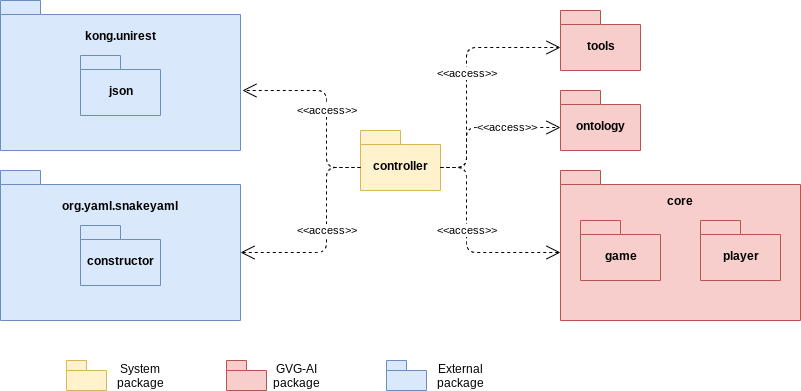

The diagram above was exported from draw.io. Its source (the exported page's mxGraphModel, read from the mxfile embedded in the PNG):
<mxGraphModel dx="1422" dy="725" grid="1" gridSize="10" guides="1" tooltips="1" connect="1" arrows="1" fold="1" page="1" pageScale="1" pageWidth="827" pageHeight="1169" math="0" shadow="0">
  <root>
    <mxCell id="cPBzSrODwy9uaOnqgM1C-0" />
    <mxCell id="cPBzSrODwy9uaOnqgM1C-1" parent="cPBzSrODwy9uaOnqgM1C-0" />
    <mxCell id="cPBzSrODwy9uaOnqgM1C-2" value="controller" style="shape=folder;fontStyle=1;spacingTop=10;tabWidth=40;tabHeight=14;tabPosition=left;html=1;fillColor=#fff2cc;strokeColor=#d6b656;" vertex="1" parent="cPBzSrODwy9uaOnqgM1C-1">
      <mxGeometry x="374" y="340" width="80" height="60" as="geometry" />
    </mxCell>
    <mxCell id="cPBzSrODwy9uaOnqgM1C-3" value="ontology" style="shape=folder;fontStyle=1;spacingTop=10;tabWidth=40;tabHeight=14;tabPosition=left;html=1;fillColor=#f8cecc;strokeColor=#b85450;" vertex="1" parent="cPBzSrODwy9uaOnqgM1C-1">
      <mxGeometry x="574" y="300" width="80" height="60" as="geometry" />
    </mxCell>
    <mxCell id="cPBzSrODwy9uaOnqgM1C-4" value="" style="shape=folder;fontStyle=1;spacingTop=10;tabWidth=40;tabHeight=14;tabPosition=left;html=1;fillColor=#f8cecc;strokeColor=#b85450;" vertex="1" parent="cPBzSrODwy9uaOnqgM1C-1">
      <mxGeometry x="574" y="380" width="240" height="150" as="geometry" />
    </mxCell>
    <mxCell id="cPBzSrODwy9uaOnqgM1C-5" value="game" style="shape=folder;fontStyle=1;spacingTop=10;tabWidth=40;tabHeight=14;tabPosition=left;html=1;fillColor=#f8cecc;strokeColor=#b85450;" vertex="1" parent="cPBzSrODwy9uaOnqgM1C-1">
      <mxGeometry x="594" y="430" width="80" height="60" as="geometry" />
    </mxCell>
    <mxCell id="cPBzSrODwy9uaOnqgM1C-6" value="player" style="shape=folder;fontStyle=1;spacingTop=10;tabWidth=40;tabHeight=14;tabPosition=left;html=1;fillColor=#f8cecc;strokeColor=#b85450;" vertex="1" parent="cPBzSrODwy9uaOnqgM1C-1">
      <mxGeometry x="714" y="430" width="80" height="60" as="geometry" />
    </mxCell>
    <mxCell id="cPBzSrODwy9uaOnqgM1C-7" value="tools" style="shape=folder;fontStyle=1;spacingTop=10;tabWidth=40;tabHeight=14;tabPosition=left;html=1;fillColor=#f8cecc;strokeColor=#b85450;" vertex="1" parent="cPBzSrODwy9uaOnqgM1C-1">
      <mxGeometry x="574" y="220" width="80" height="60" as="geometry" />
    </mxCell>
    <mxCell id="cPBzSrODwy9uaOnqgM1C-8" value="&lt;span style=&quot;font-weight: 700&quot;&gt;core&lt;/span&gt;" style="text;html=1;strokeColor=none;fillColor=none;align=center;verticalAlign=middle;whiteSpace=wrap;rounded=0;" vertex="1" parent="cPBzSrODwy9uaOnqgM1C-1">
      <mxGeometry x="674" y="400" width="40" height="20" as="geometry" />
    </mxCell>
    <mxCell id="cPBzSrODwy9uaOnqgM1C-9" value="" style="shape=folder;fontStyle=1;spacingTop=10;tabWidth=40;tabHeight=14;tabPosition=left;html=1;fillColor=#dae8fc;strokeColor=#6c8ebf;" vertex="1" parent="cPBzSrODwy9uaOnqgM1C-1">
      <mxGeometry x="14" y="210" width="240" height="150" as="geometry" />
    </mxCell>
    <mxCell id="cPBzSrODwy9uaOnqgM1C-10" value="&lt;span style=&quot;font-weight: 700&quot;&gt;kong.unirest&lt;/span&gt;" style="text;html=1;strokeColor=none;fillColor=none;align=center;verticalAlign=middle;whiteSpace=wrap;rounded=0;" vertex="1" parent="cPBzSrODwy9uaOnqgM1C-1">
      <mxGeometry x="114" y="235" width="40" height="20" as="geometry" />
    </mxCell>
    <mxCell id="cPBzSrODwy9uaOnqgM1C-11" value="json" style="shape=folder;fontStyle=1;spacingTop=10;tabWidth=40;tabHeight=14;tabPosition=left;html=1;fillColor=#dae8fc;strokeColor=#6c8ebf;" vertex="1" parent="cPBzSrODwy9uaOnqgM1C-1">
      <mxGeometry x="94" y="265" width="80" height="60" as="geometry" />
    </mxCell>
    <mxCell id="cPBzSrODwy9uaOnqgM1C-12" value="" style="shape=folder;fontStyle=1;spacingTop=10;tabWidth=40;tabHeight=14;tabPosition=left;html=1;fillColor=#dae8fc;strokeColor=#6c8ebf;" vertex="1" parent="cPBzSrODwy9uaOnqgM1C-1">
      <mxGeometry x="14" y="380" width="240" height="150" as="geometry" />
    </mxCell>
    <mxCell id="cPBzSrODwy9uaOnqgM1C-13" value="&lt;span style=&quot;font-weight: 700&quot;&gt;org.yaml.snakeyaml&lt;/span&gt;" style="text;html=1;strokeColor=none;fillColor=none;align=center;verticalAlign=middle;whiteSpace=wrap;rounded=0;" vertex="1" parent="cPBzSrODwy9uaOnqgM1C-1">
      <mxGeometry x="114" y="405" width="40" height="20" as="geometry" />
    </mxCell>
    <mxCell id="cPBzSrODwy9uaOnqgM1C-14" value="constructor" style="shape=folder;fontStyle=1;spacingTop=10;tabWidth=40;tabHeight=14;tabPosition=left;html=1;fillColor=#dae8fc;strokeColor=#6c8ebf;" vertex="1" parent="cPBzSrODwy9uaOnqgM1C-1">
      <mxGeometry x="94" y="435" width="80" height="60" as="geometry" />
    </mxCell>
    <mxCell id="cPBzSrODwy9uaOnqgM1C-15" value="&amp;lt;&amp;lt;access&amp;gt;&amp;gt;" style="endArrow=open;endSize=12;dashed=1;html=1;exitX=0;exitY=0;exitDx=80;exitDy=37;exitPerimeter=0;entryX=0;entryY=0;entryDx=0;entryDy=37;entryPerimeter=0;rounded=1;" edge="1" parent="cPBzSrODwy9uaOnqgM1C-1" source="cPBzSrODwy9uaOnqgM1C-2" target="cPBzSrODwy9uaOnqgM1C-7">
      <mxGeometry width="160" relative="1" as="geometry">
        <mxPoint x="480" y="380" as="sourcePoint" />
        <mxPoint x="640" y="380" as="targetPoint" />
        <Array as="points">
          <mxPoint x="480" y="377" />
          <mxPoint x="480" y="257" />
        </Array>
      </mxGeometry>
    </mxCell>
    <mxCell id="cPBzSrODwy9uaOnqgM1C-17" value="&amp;lt;&amp;lt;access&amp;gt;&amp;gt;" style="endArrow=open;endSize=12;dashed=1;html=1;exitX=0;exitY=0;exitDx=80;exitDy=37;exitPerimeter=0;entryX=0;entryY=0;entryDx=0;entryDy=37;entryPerimeter=0;rounded=1;" edge="1" parent="cPBzSrODwy9uaOnqgM1C-1" source="cPBzSrODwy9uaOnqgM1C-2" target="cPBzSrODwy9uaOnqgM1C-3">
      <mxGeometry x="0.325" width="160" relative="1" as="geometry">
        <mxPoint x="464" y="387" as="sourcePoint" />
        <mxPoint x="584" y="267" as="targetPoint" />
        <Array as="points">
          <mxPoint x="480" y="377" />
          <mxPoint x="480" y="337" />
        </Array>
        <mxPoint as="offset" />
      </mxGeometry>
    </mxCell>
    <mxCell id="cPBzSrODwy9uaOnqgM1C-18" value="&amp;lt;&amp;lt;access&amp;gt;&amp;gt;" style="endArrow=open;endSize=12;dashed=1;html=1;exitX=0;exitY=0;exitDx=80;exitDy=37;exitPerimeter=0;entryX=0;entryY=0;entryDx=0;entryDy=82;entryPerimeter=0;rounded=1;" edge="1" parent="cPBzSrODwy9uaOnqgM1C-1" source="cPBzSrODwy9uaOnqgM1C-2" target="cPBzSrODwy9uaOnqgM1C-4">
      <mxGeometry x="-0.1317" width="160" relative="1" as="geometry">
        <mxPoint x="440" y="540" as="sourcePoint" />
        <mxPoint x="560" y="420" as="targetPoint" />
        <Array as="points">
          <mxPoint x="480" y="377" />
          <mxPoint x="480" y="462" />
        </Array>
        <mxPoint as="offset" />
      </mxGeometry>
    </mxCell>
    <mxCell id="cPBzSrODwy9uaOnqgM1C-19" value="&amp;lt;&amp;lt;access&amp;gt;&amp;gt;" style="endArrow=open;endSize=12;dashed=1;html=1;exitX=0;exitY=0;exitDx=0;exitDy=37;exitPerimeter=0;entryX=1.008;entryY=0.6;entryDx=0;entryDy=0;entryPerimeter=0;rounded=1;" edge="1" parent="cPBzSrODwy9uaOnqgM1C-1" source="cPBzSrODwy9uaOnqgM1C-2" target="cPBzSrODwy9uaOnqgM1C-9">
      <mxGeometry x="-0.067" width="160" relative="1" as="geometry">
        <mxPoint x="320" y="555" as="sourcePoint" />
        <mxPoint x="440" y="435" as="targetPoint" />
        <Array as="points">
          <mxPoint x="340" y="377" />
          <mxPoint x="340" y="300" />
        </Array>
        <mxPoint as="offset" />
      </mxGeometry>
    </mxCell>
    <mxCell id="cPBzSrODwy9uaOnqgM1C-20" value="&amp;lt;&amp;lt;access&amp;gt;&amp;gt;" style="endArrow=open;endSize=12;dashed=1;html=1;exitX=0;exitY=0;exitDx=0;exitDy=37;exitPerimeter=0;entryX=0;entryY=0;entryDx=240;entryDy=82;entryPerimeter=0;rounded=1;" edge="1" parent="cPBzSrODwy9uaOnqgM1C-1" source="cPBzSrODwy9uaOnqgM1C-2" target="cPBzSrODwy9uaOnqgM1C-12">
      <mxGeometry x="-0.0537" width="160" relative="1" as="geometry">
        <mxPoint x="334" y="550" as="sourcePoint" />
        <mxPoint x="454" y="430" as="targetPoint" />
        <Array as="points">
          <mxPoint x="340" y="377" />
          <mxPoint x="340" y="462" />
        </Array>
        <mxPoint as="offset" />
      </mxGeometry>
    </mxCell>
    <mxCell id="BEBVoo7_SqzSQd983oq0-0" value="" style="shape=folder;fontStyle=1;spacingTop=10;tabWidth=20;tabHeight=10;tabPosition=left;html=1;fillColor=#fff2cc;strokeColor=#d6b656;" vertex="1" parent="cPBzSrODwy9uaOnqgM1C-1">
      <mxGeometry x="80" y="570" width="40" height="30" as="geometry" />
    </mxCell>
    <mxCell id="BEBVoo7_SqzSQd983oq0-1" value="" style="shape=folder;fontStyle=1;spacingTop=10;tabWidth=20;tabHeight=10;tabPosition=left;html=1;fillColor=#f8cecc;strokeColor=#b85450;" vertex="1" parent="cPBzSrODwy9uaOnqgM1C-1">
      <mxGeometry x="240" y="570" width="40" height="30" as="geometry" />
    </mxCell>
    <mxCell id="BEBVoo7_SqzSQd983oq0-4" value="" style="shape=folder;fontStyle=1;spacingTop=10;tabWidth=20;tabHeight=10;tabPosition=left;html=1;fillColor=#dae8fc;strokeColor=#6c8ebf;" vertex="1" parent="cPBzSrODwy9uaOnqgM1C-1">
      <mxGeometry x="400" y="570" width="40" height="30" as="geometry" />
    </mxCell>
    <mxCell id="BEBVoo7_SqzSQd983oq0-7" value="System package" style="text;html=1;strokeColor=none;fillColor=none;align=center;verticalAlign=middle;whiteSpace=wrap;rounded=0;" vertex="1" parent="cPBzSrODwy9uaOnqgM1C-1">
      <mxGeometry x="134" y="575" width="40" height="20" as="geometry" />
    </mxCell>
    <mxCell id="BEBVoo7_SqzSQd983oq0-8" value="GVG-AI package" style="text;html=1;strokeColor=none;fillColor=none;align=center;verticalAlign=middle;whiteSpace=wrap;rounded=0;" vertex="1" parent="cPBzSrODwy9uaOnqgM1C-1">
      <mxGeometry x="290" y="575" width="40" height="20" as="geometry" />
    </mxCell>
    <mxCell id="BEBVoo7_SqzSQd983oq0-9" value="External package" style="text;html=1;strokeColor=none;fillColor=none;align=center;verticalAlign=middle;whiteSpace=wrap;rounded=0;" vertex="1" parent="cPBzSrODwy9uaOnqgM1C-1">
      <mxGeometry x="454" y="575" width="40" height="20" as="geometry" />
    </mxCell>
  </root>
</mxGraphModel>